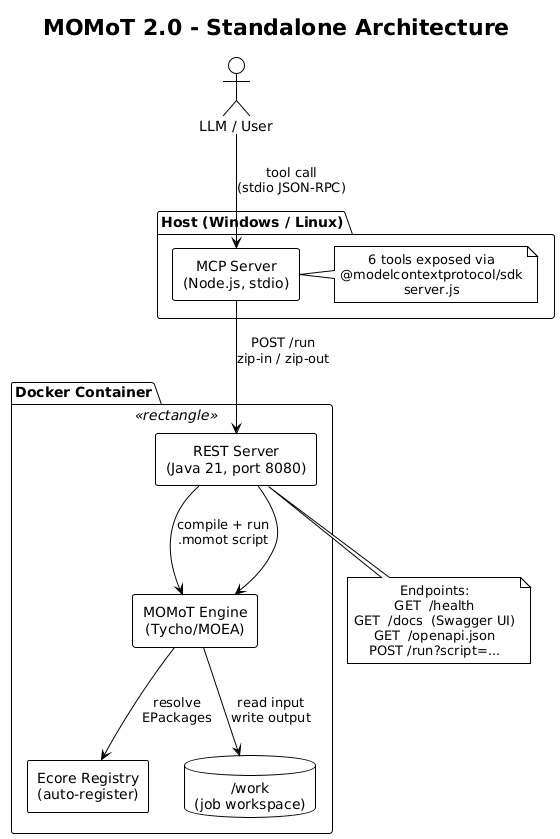

The diagram above was rendered by PlantUML. Its source (embedded in the PNG):
@startuml
!theme plain
skinparam backgroundColor #FEFEFE
skinparam componentStyle rectangle
skinparam defaultTextAlignment center

title MOMoT 2.0 - Standalone Architecture

actor "LLM / User" as llm

package "Host (Windows / Linux)" {
    component "MCP Server\n(Node.js, stdio)" as mcp {
    }
    note right of mcp
      6 tools exposed via
      @modelcontextprotocol/sdk
      server.js
    end note
}

package "Docker Container" <<rectangle>> {
    component "REST Server\n(Java 21, port 8080)" as rest {
    }
    component "MOMoT Engine\n(Tycho/MOEA)" as engine
    component "Ecore Registry\n(auto-register)" as registry
    database "/work\n(job workspace)" as workdir

    rest --> engine : compile + run\n.momot script
    engine --> registry : resolve\nEPackages
    engine --> workdir : read input\nwrite output
}

llm -down-> mcp : tool call\n(stdio JSON-RPC)
mcp -down-> rest : POST /run\nzip-in / zip-out
rest -down-> engine

note bottom of rest
  Endpoints:
  GET  /health
  GET  /docs  (Swagger UI)
  GET  /openapi.json
  POST /run?script=...
end note
@enduml